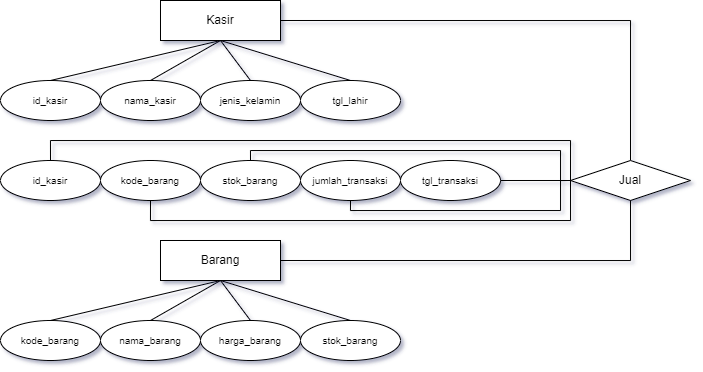

The diagram above was exported from draw.io. Its source (the exported page's mxGraphModel, read from the mxfile embedded in the PNG):
<mxGraphModel dx="903" dy="487" grid="1" gridSize="10" guides="1" tooltips="1" connect="1" arrows="1" fold="1" page="1" pageScale="1" pageWidth="850" pageHeight="1100" math="0" shadow="0" extFonts="Permanent Marker^https://fonts.googleapis.com/css?family=Permanent+Marker">
  <root>
    <mxCell id="0" />
    <mxCell id="1" parent="0" />
    <mxCell id="GC2EpkCzhB_8htIeS0Qe-21" value="" style="edgeStyle=orthogonalEdgeStyle;rounded=0;orthogonalLoop=1;jettySize=auto;html=1;endArrow=none;endFill=0;entryX=0.5;entryY=0;entryDx=0;entryDy=0;" edge="1" parent="1" target="GC2EpkCzhB_8htIeS0Qe-20">
      <mxGeometry relative="1" as="geometry">
        <mxPoint x="280" y="60" as="sourcePoint" />
      </mxGeometry>
    </mxCell>
    <mxCell id="GC2EpkCzhB_8htIeS0Qe-20" value="Jual" style="rhombus;whiteSpace=wrap;html=1;rounded=0;" vertex="1" parent="1">
      <mxGeometry x="570" y="200" width="120" height="40" as="geometry" />
    </mxCell>
    <mxCell id="GC2EpkCzhB_8htIeS0Qe-22" value="" style="rounded=0;orthogonalLoop=1;jettySize=auto;html=1;endArrow=none;endFill=0;entryX=0.5;entryY=0;entryDx=0;entryDy=0;exitX=0.5;exitY=1;exitDx=0;exitDy=0;" edge="1" parent="1" source="GC2EpkCzhB_8htIeS0Qe-24" target="GC2EpkCzhB_8htIeS0Qe-64">
      <mxGeometry relative="1" as="geometry">
        <mxPoint x="330" y="360" as="targetPoint" />
      </mxGeometry>
    </mxCell>
    <mxCell id="GC2EpkCzhB_8htIeS0Qe-24" value="Barang" style="rounded=0;whiteSpace=wrap;html=1;" vertex="1" parent="1">
      <mxGeometry x="160" y="280" width="120" height="40" as="geometry" />
    </mxCell>
    <mxCell id="GC2EpkCzhB_8htIeS0Qe-26" value="" style="rounded=0;orthogonalLoop=1;jettySize=auto;html=1;endArrow=none;endFill=0;entryX=0.5;entryY=0;entryDx=0;entryDy=0;exitX=0.5;exitY=1;exitDx=0;exitDy=0;" edge="1" parent="1" source="GC2EpkCzhB_8htIeS0Qe-24" target="GC2EpkCzhB_8htIeS0Qe-63">
      <mxGeometry relative="1" as="geometry">
        <mxPoint x="286.66666666666674" y="320" as="sourcePoint" />
        <mxPoint x="220" y="360" as="targetPoint" />
      </mxGeometry>
    </mxCell>
    <mxCell id="GC2EpkCzhB_8htIeS0Qe-28" value="" style="rounded=0;orthogonalLoop=1;jettySize=auto;html=1;endArrow=none;endFill=0;entryX=0.5;entryY=0;entryDx=0;entryDy=0;exitX=0.5;exitY=1;exitDx=0;exitDy=0;" edge="1" parent="1" source="GC2EpkCzhB_8htIeS0Qe-24" target="GC2EpkCzhB_8htIeS0Qe-29">
      <mxGeometry relative="1" as="geometry">
        <mxPoint x="206.66666666666674" y="340" as="sourcePoint" />
      </mxGeometry>
    </mxCell>
    <mxCell id="GC2EpkCzhB_8htIeS0Qe-29" value="&lt;font style=&quot;font-size: 10px&quot;&gt;kode_barang&lt;/font&gt;" style="ellipse;whiteSpace=wrap;html=1;rounded=0;" vertex="1" parent="1">
      <mxGeometry y="360" width="100" height="40" as="geometry" />
    </mxCell>
    <mxCell id="GC2EpkCzhB_8htIeS0Qe-40" value="" style="edgeStyle=orthogonalEdgeStyle;rounded=0;orthogonalLoop=1;jettySize=auto;html=1;endArrow=none;endFill=0;entryX=0.5;entryY=1;entryDx=0;entryDy=0;exitX=1;exitY=0.5;exitDx=0;exitDy=0;" edge="1" parent="1" target="GC2EpkCzhB_8htIeS0Qe-20" source="GC2EpkCzhB_8htIeS0Qe-24">
      <mxGeometry relative="1" as="geometry">
        <mxPoint x="280" y="220" as="sourcePoint" />
        <mxPoint x="360" y="220" as="targetPoint" />
      </mxGeometry>
    </mxCell>
    <mxCell id="GC2EpkCzhB_8htIeS0Qe-63" value="&lt;font style=&quot;font-size: 10px&quot;&gt;nama_barang&lt;/font&gt;" style="ellipse;whiteSpace=wrap;html=1;rounded=0;" vertex="1" parent="1">
      <mxGeometry x="100" y="360" width="100" height="40" as="geometry" />
    </mxCell>
    <mxCell id="GC2EpkCzhB_8htIeS0Qe-64" value="&lt;font style=&quot;font-size: 10px&quot;&gt;harga_barang&lt;/font&gt;" style="ellipse;whiteSpace=wrap;html=1;rounded=0;" vertex="1" parent="1">
      <mxGeometry x="200" y="360" width="100" height="40" as="geometry" />
    </mxCell>
    <mxCell id="GC2EpkCzhB_8htIeS0Qe-65" value="" style="rounded=0;orthogonalLoop=1;jettySize=auto;html=1;endArrow=none;endFill=0;entryX=0.5;entryY=0;entryDx=0;entryDy=0;exitX=0.5;exitY=1;exitDx=0;exitDy=0;" edge="1" parent="1" target="GC2EpkCzhB_8htIeS0Qe-66" source="GC2EpkCzhB_8htIeS0Qe-24">
      <mxGeometry relative="1" as="geometry">
        <mxPoint x="230" y="330" as="sourcePoint" />
        <mxPoint x="340" y="370" as="targetPoint" />
      </mxGeometry>
    </mxCell>
    <mxCell id="GC2EpkCzhB_8htIeS0Qe-66" value="&lt;font style=&quot;font-size: 10px&quot;&gt;stok_barang&lt;/font&gt;" style="ellipse;whiteSpace=wrap;html=1;rounded=0;" vertex="1" parent="1">
      <mxGeometry x="300" y="360" width="100" height="40" as="geometry" />
    </mxCell>
    <mxCell id="GC2EpkCzhB_8htIeS0Qe-68" value="" style="rounded=0;orthogonalLoop=1;jettySize=auto;html=1;endArrow=none;endFill=0;entryX=0.5;entryY=0;entryDx=0;entryDy=0;exitX=0.5;exitY=1;exitDx=0;exitDy=0;" edge="1" parent="1" source="GC2EpkCzhB_8htIeS0Qe-69" target="GC2EpkCzhB_8htIeS0Qe-74">
      <mxGeometry relative="1" as="geometry">
        <mxPoint x="330" y="120" as="targetPoint" />
      </mxGeometry>
    </mxCell>
    <mxCell id="GC2EpkCzhB_8htIeS0Qe-69" value="Kasir" style="rounded=0;whiteSpace=wrap;html=1;" vertex="1" parent="1">
      <mxGeometry x="160" y="40" width="120" height="40" as="geometry" />
    </mxCell>
    <mxCell id="GC2EpkCzhB_8htIeS0Qe-70" value="" style="rounded=0;orthogonalLoop=1;jettySize=auto;html=1;endArrow=none;endFill=0;entryX=0.5;entryY=0;entryDx=0;entryDy=0;exitX=0.5;exitY=1;exitDx=0;exitDy=0;" edge="1" parent="1" source="GC2EpkCzhB_8htIeS0Qe-69" target="GC2EpkCzhB_8htIeS0Qe-73">
      <mxGeometry relative="1" as="geometry">
        <mxPoint x="286.66666666666674" y="80" as="sourcePoint" />
        <mxPoint x="220" y="120" as="targetPoint" />
      </mxGeometry>
    </mxCell>
    <mxCell id="GC2EpkCzhB_8htIeS0Qe-71" value="" style="rounded=0;orthogonalLoop=1;jettySize=auto;html=1;endArrow=none;endFill=0;entryX=0.5;entryY=0;entryDx=0;entryDy=0;exitX=0.5;exitY=1;exitDx=0;exitDy=0;" edge="1" parent="1" source="GC2EpkCzhB_8htIeS0Qe-69" target="GC2EpkCzhB_8htIeS0Qe-72">
      <mxGeometry relative="1" as="geometry">
        <mxPoint x="206.66666666666674" y="100" as="sourcePoint" />
      </mxGeometry>
    </mxCell>
    <mxCell id="GC2EpkCzhB_8htIeS0Qe-72" value="&lt;font style=&quot;font-size: 10px&quot;&gt;id_kasir&lt;/font&gt;" style="ellipse;whiteSpace=wrap;html=1;rounded=0;" vertex="1" parent="1">
      <mxGeometry y="120" width="100" height="40" as="geometry" />
    </mxCell>
    <mxCell id="GC2EpkCzhB_8htIeS0Qe-73" value="&lt;font style=&quot;font-size: 10px&quot;&gt;nama_kasir&lt;/font&gt;" style="ellipse;whiteSpace=wrap;html=1;rounded=0;" vertex="1" parent="1">
      <mxGeometry x="100" y="120" width="100" height="40" as="geometry" />
    </mxCell>
    <mxCell id="GC2EpkCzhB_8htIeS0Qe-74" value="&lt;font style=&quot;font-size: 10px&quot;&gt;jenis_kelamin&lt;/font&gt;" style="ellipse;whiteSpace=wrap;html=1;rounded=0;" vertex="1" parent="1">
      <mxGeometry x="200" y="120" width="100" height="40" as="geometry" />
    </mxCell>
    <mxCell id="GC2EpkCzhB_8htIeS0Qe-75" value="" style="rounded=0;orthogonalLoop=1;jettySize=auto;html=1;endArrow=none;endFill=0;entryX=0.5;entryY=0;entryDx=0;entryDy=0;exitX=0.5;exitY=1;exitDx=0;exitDy=0;" edge="1" parent="1" source="GC2EpkCzhB_8htIeS0Qe-69" target="GC2EpkCzhB_8htIeS0Qe-76">
      <mxGeometry relative="1" as="geometry">
        <mxPoint x="230" y="90" as="sourcePoint" />
        <mxPoint x="340" y="130" as="targetPoint" />
      </mxGeometry>
    </mxCell>
    <mxCell id="GC2EpkCzhB_8htIeS0Qe-76" value="&lt;font style=&quot;font-size: 10px&quot;&gt;tgl_lahir&lt;/font&gt;" style="ellipse;whiteSpace=wrap;html=1;rounded=0;" vertex="1" parent="1">
      <mxGeometry x="300" y="120" width="100" height="40" as="geometry" />
    </mxCell>
    <mxCell id="GC2EpkCzhB_8htIeS0Qe-99" style="edgeStyle=orthogonalEdgeStyle;rounded=0;orthogonalLoop=1;jettySize=auto;html=1;exitX=0.5;exitY=0;exitDx=0;exitDy=0;entryX=0;entryY=0.5;entryDx=0;entryDy=0;fontSize=10;endArrow=none;endFill=0;" edge="1" parent="1" source="GC2EpkCzhB_8htIeS0Qe-80" target="GC2EpkCzhB_8htIeS0Qe-20">
      <mxGeometry relative="1" as="geometry">
        <Array as="points">
          <mxPoint x="250" y="190" />
          <mxPoint x="560" y="190" />
          <mxPoint x="560" y="220" />
        </Array>
      </mxGeometry>
    </mxCell>
    <mxCell id="GC2EpkCzhB_8htIeS0Qe-80" value="&lt;font style=&quot;font-size: 10px&quot;&gt;stok_barang&lt;/font&gt;" style="ellipse;whiteSpace=wrap;html=1;rounded=0;" vertex="1" parent="1">
      <mxGeometry x="200" y="200" width="100" height="40" as="geometry" />
    </mxCell>
    <mxCell id="GC2EpkCzhB_8htIeS0Qe-96" style="edgeStyle=orthogonalEdgeStyle;rounded=0;orthogonalLoop=1;jettySize=auto;html=1;exitX=0.5;exitY=0;exitDx=0;exitDy=0;entryX=0;entryY=0.5;entryDx=0;entryDy=0;fontSize=10;endArrow=none;endFill=0;" edge="1" parent="1" source="GC2EpkCzhB_8htIeS0Qe-81" target="GC2EpkCzhB_8htIeS0Qe-20">
      <mxGeometry relative="1" as="geometry">
        <Array as="points">
          <mxPoint x="50" y="180" />
          <mxPoint x="570" y="180" />
        </Array>
      </mxGeometry>
    </mxCell>
    <mxCell id="GC2EpkCzhB_8htIeS0Qe-81" value="&lt;font style=&quot;font-size: 10px&quot;&gt;id_kasir&lt;/font&gt;" style="ellipse;whiteSpace=wrap;html=1;rounded=0;" vertex="1" parent="1">
      <mxGeometry y="200" width="100" height="40" as="geometry" />
    </mxCell>
    <mxCell id="GC2EpkCzhB_8htIeS0Qe-103" style="edgeStyle=orthogonalEdgeStyle;rounded=0;orthogonalLoop=1;jettySize=auto;html=1;exitX=1;exitY=0.5;exitDx=0;exitDy=0;entryX=0;entryY=0.5;entryDx=0;entryDy=0;fontSize=10;endArrow=none;endFill=0;" edge="1" parent="1" source="GC2EpkCzhB_8htIeS0Qe-82" target="GC2EpkCzhB_8htIeS0Qe-20">
      <mxGeometry relative="1" as="geometry" />
    </mxCell>
    <mxCell id="GC2EpkCzhB_8htIeS0Qe-82" value="&lt;font style=&quot;font-size: 10px&quot;&gt;tgl_transaksi&lt;/font&gt;" style="ellipse;whiteSpace=wrap;html=1;rounded=0;" vertex="1" parent="1">
      <mxGeometry x="400" y="200" width="100" height="40" as="geometry" />
    </mxCell>
    <mxCell id="GC2EpkCzhB_8htIeS0Qe-98" style="edgeStyle=orthogonalEdgeStyle;rounded=0;orthogonalLoop=1;jettySize=auto;html=1;exitX=0.5;exitY=1;exitDx=0;exitDy=0;entryX=0;entryY=0.5;entryDx=0;entryDy=0;fontSize=10;endArrow=none;endFill=0;" edge="1" parent="1" source="GC2EpkCzhB_8htIeS0Qe-84" target="GC2EpkCzhB_8htIeS0Qe-20">
      <mxGeometry relative="1" as="geometry">
        <Array as="points">
          <mxPoint x="150" y="260" />
          <mxPoint x="570" y="260" />
        </Array>
      </mxGeometry>
    </mxCell>
    <mxCell id="GC2EpkCzhB_8htIeS0Qe-84" value="&lt;font style=&quot;font-size: 10px&quot;&gt;kode_barang&lt;/font&gt;" style="ellipse;whiteSpace=wrap;html=1;rounded=0;" vertex="1" parent="1">
      <mxGeometry x="100" y="200" width="100" height="40" as="geometry" />
    </mxCell>
    <mxCell id="GC2EpkCzhB_8htIeS0Qe-100" style="edgeStyle=orthogonalEdgeStyle;rounded=0;orthogonalLoop=1;jettySize=auto;html=1;exitX=0.5;exitY=1;exitDx=0;exitDy=0;entryX=0;entryY=0.5;entryDx=0;entryDy=0;fontSize=10;endArrow=none;endFill=0;" edge="1" parent="1" source="GC2EpkCzhB_8htIeS0Qe-88" target="GC2EpkCzhB_8htIeS0Qe-20">
      <mxGeometry relative="1" as="geometry">
        <Array as="points">
          <mxPoint x="350" y="250" />
          <mxPoint x="560" y="250" />
          <mxPoint x="560" y="220" />
        </Array>
      </mxGeometry>
    </mxCell>
    <mxCell id="GC2EpkCzhB_8htIeS0Qe-88" value="&lt;font style=&quot;font-size: 10px&quot;&gt;jumlah_transaksi&lt;/font&gt;" style="ellipse;whiteSpace=wrap;html=1;rounded=0;" vertex="1" parent="1">
      <mxGeometry x="300" y="200" width="100" height="40" as="geometry" />
    </mxCell>
  </root>
</mxGraphModel>